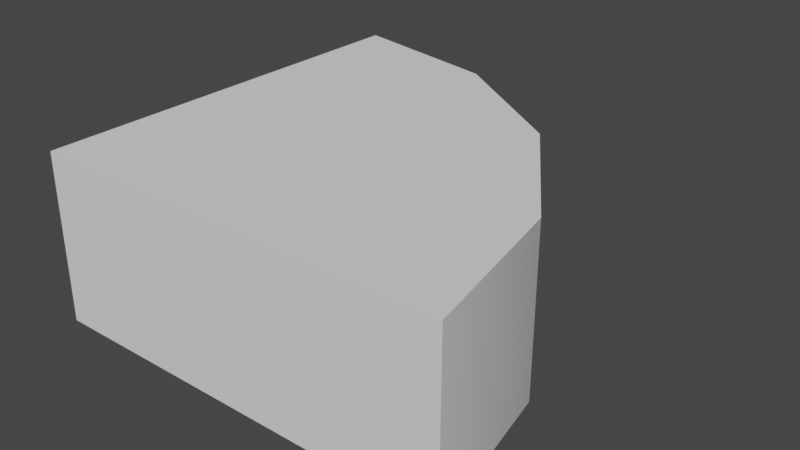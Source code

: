 # Source: tile-round-quarter_1x1.blend  (saved by Blender 2.90.8; exported with 4.5.12 LTS)
import bpy
from mathutils import Matrix  # noqa: F401  (used for matrix-valued properties, if any)

bpy.ops.wm.read_factory_settings(use_empty=True)
scene = bpy.context.scene
scene.name = 'Scene'

# ---- collections
col_collection = bpy.data.collections.new('Collection'); scene.collection.children.link(col_collection)

# ---- world
world_world = bpy.data.worlds.new('World'); scene.world = world_world
world_world.use_nodes = True; world_world.node_tree.nodes.clear()
_N = world_world.node_tree.nodes; _L = world_world.node_tree.links
n0 = _N.new('ShaderNodeOutputWorld'); n0.name = 'World Output'; n0.location = (300, 300)
n1 = _N.new('ShaderNodeBackground'); n1.name = 'Background'; n1.location = (10, 300)
n1.inputs[0].default_value = (0.05088, 0.05088, 0.05088, 1.0)
_L.new(n1.outputs[0], n0.inputs[0])
n0.is_active_output = True
world_world.color = (0.05088, 0.05088, 0.05088)
world_world.use_sun_shadow = False
world_world.sun_shadow_jitter_overblur = 0.0

# ---- meshes
me_tile_round_quarter_1x1 = bpy.data.meshes.new('tile-round-quarter_1x1')
me_tile_round_quarter_1x1.from_pydata([(-0.1875, -0.1875, 0.0), (0.1875, -0.1875, 0.0), (-0.1875, -0.1875, 0.15), (0.1875, -0.1875, 0.15), (-0.1875, 0.1875, 0.0), (-0.04399, 0.159, 0.0), (0.07767, 0.07767, 0.0), (0.159, -0.04399, 0.0), (0.1875, -0.1875, 0.0), (-0.1875, 0.1875, 0.15), (-0.04399, 0.159, 0.15), (0.07767, 0.07767, 0.15), (0.159, -0.04399, 0.15), (0.1875, -0.1875, 0.15), (-0.1875, -0.1875, 0.0), (-0.1875, 0.1875, 0.0), (-0.04399, 0.159, 0.0), (0.07767, 0.07767, 0.0), (0.159, -0.04399, 0.0), (0.1875, -0.1875, 0.0), (-0.1875, 0.1875, 0.15), (-0.04399, 0.159, 0.15), (0.07767, 0.07767, 0.15), (0.159, -0.04399, 0.15), (-0.1875, -0.1875, 0.15), (0.1875, -0.1875, 0.15), (-0.1875, -0.1875, 0.0), (-0.1875, 0.1875, 0.0), (-0.1875, 0.1875, 0.15), (-0.1875, -0.1875, 0.15)], [], [(0, 1, 3, 2), (6, 5, 10, 11), (8, 7, 12, 13), (7, 6, 11, 12), (5, 4, 9, 10), (24, 25, 23), (24, 22, 21), (14, 15, 16), (24, 23, 22), (14, 17, 18), (24, 21, 20), (14, 18, 19), (14, 16, 17), (27, 26, 29, 28)])
me_tile_round_quarter_1x1.polygons.foreach_set('use_smooth', [True] * 14)
_uv = me_tile_round_quarter_1x1.uv_layers.new(name='UVMap')
_uv.uv.foreach_set('vector', [0.0, 0.0, 0.0, 0.0, 0.0, 0.0, 0.0, 0.0, 0.0, 0.0, 0.0, 0.0, 0.0, 0.0, 0.0, 0.0, 0.0, 0.0, 0.0, 0.0, 0.0, 0.0, 0.0, 0.0, 0.0, 0.0, 0.0, 0.0, 0.0, 0.0, 0.0, 0.0, 0.0, 0.0, 0.0, 0.0, 0.0, 0.0, 0.0, 0.0, 0.0, 0.0, 0.0, 0.0, 0.0, 0.0, 0.0, 0.0, 0.0, 0.0, 0.0, 0.0, 0.0, 0.0, 0.0, 0.0, 0.0, 0.0, 0.0, 0.0, 0.0, 0.0, 0.0, 0.0, 0.0, 0.0, 0.0, 0.0, 0.0, 0.0, 0.0, 0.0, 0.0, 0.0, 0.0, 0.0, 0.0, 0.0, 0.0, 0.0, 0.0, 0.0, 0.0, 0.0, 0.0, 0.0, 0.0, 0.0, 0.0, 0.0, 0.0, 0.0, 0.0, 0.0, 0.0, 0.0])
me_tile_round_quarter_1x1.use_remesh_fix_poles = True
me_tile_round_quarter_1x1.use_remesh_preserve_attributes = False
me_tile_round_quarter_1x1.use_mirror_vertex_groups = False
me_tile_round_quarter_1x1.update()

# ---- objects
ob_tile_round_quarter_1x1 = bpy.data.objects.new('tile-round-quarter_1x1', me_tile_round_quarter_1x1)

# ---- transforms, parenting, visibility, modifiers, constraints
ob_tile_round_quarter_1x1.location = (0.0, 0.0, 0.0)
ob_tile_round_quarter_1x1.lineart.crease_threshold = 0.0

# ---- collection membership
col_collection.objects.link(ob_tile_round_quarter_1x1)

# ---- scene / render settings (as saved in the file)
scene.frame_start = 1; scene.frame_end = 250; scene.frame_set(1)
scene.render.engine = 'BLENDER_EEVEE_NEXT'
scene.cycles.use_denoising = False
scene.cycles.samples = 128
scene.cycles.sampling_pattern = 'TABULATED_SOBOL'
scene.cycles.use_adaptive_sampling = False
scene.cycles.use_light_tree = False
scene.view_settings.view_transform = 'Filmic'
bpy.context.view_layer.update()

# ---- added for rendering (the .blend has no active camera and no usable light): camera, sun
cam_auto = bpy.data.cameras.new('AutoCamera')
cam_auto.lens = 50.0
cam_auto.sensor_width = 36.0
cam_auto.clip_end = 1000.0
ob_auto_camera = bpy.data.objects.new('AutoCamera', cam_auto)
scene.collection.objects.link(ob_auto_camera)
ob_auto_camera.location = (0.509924, -0.611909, 0.482939)
ob_auto_camera.rotation_euler = (1.09748, -7.21219e-08, 0.694738)
scene.camera = ob_auto_camera
light_auto_sun = bpy.data.lights.new('AutoSun', 'SUN')
light_auto_sun.energy = 3.0
light_auto_sun.angle = 0.0523599
ob_auto_sun = bpy.data.objects.new('AutoSun', light_auto_sun)
scene.collection.objects.link(ob_auto_sun)
ob_auto_sun.rotation_euler = (0.872665, 0.174533, 0.523599)
bpy.context.view_layer.update()
